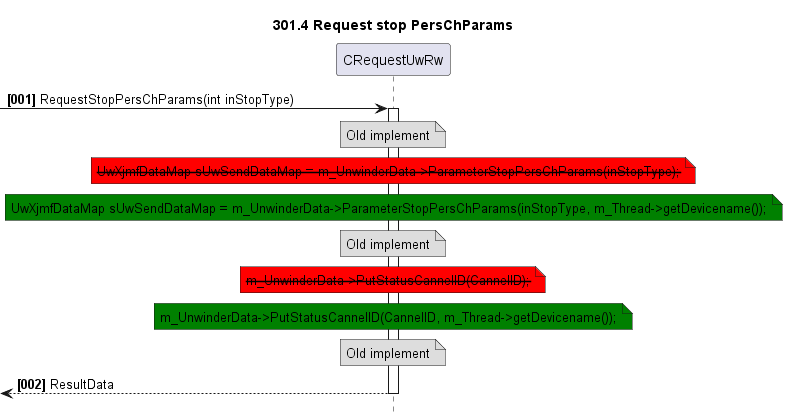

The diagram above was rendered by PlantUML. Its source (embedded in the PNG):
@startuml
skinparam noteBackgroundColor #DDDDDD
skinparam noteBorderColor #666666

autonumber "<b>[000]"
hide footbox
TITLE 301.4 Request stop PersChParams

participant CRequestUwRw as main
->main++: RequestStopPersChParams(int inStopType)
    NOTE OVER OF main
        Old implement
    END NOTE
    NOTE OVER OF main #red
        <strike>UwXjmfDataMap sUwSendDataMap = m_UnwinderData->ParameterStopPersChParams(inStopType);
    END NOTE

    NOTE OVER OF main #green
        UwXjmfDataMap sUwSendDataMap = m_UnwinderData->ParameterStopPersChParams(inStopType, m_Thread->getDevicename());
    END NOTE
    NOTE OVER OF main
        Old implement
    END NOTE
    NOTE OVER OF main #red
        <strike>m_UnwinderData->PutStatusCannelID(CannelID);
    END NOTE

    NOTE OVER OF main #green
        m_UnwinderData->PutStatusCannelID(CannelID, m_Thread->getDevicename());
    END NOTE
    NOTE OVER OF main
        Old implement
    END NOTE
<--main--: ResultData
@enduml